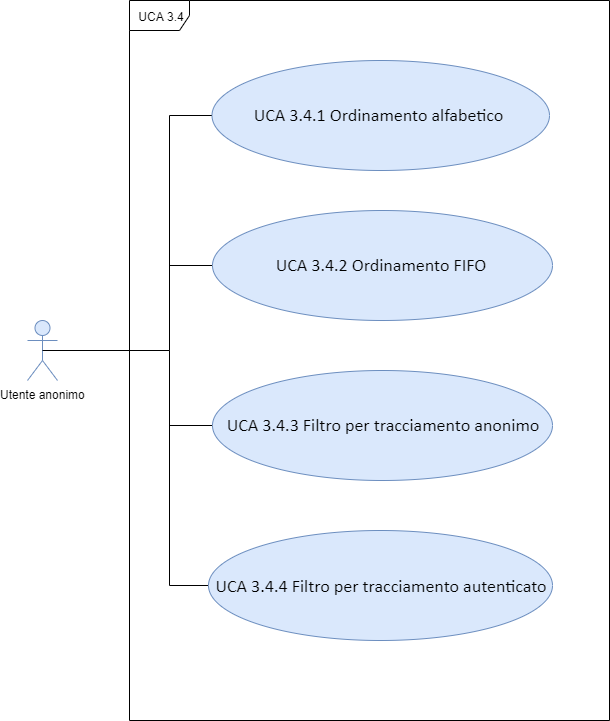

The diagram above was exported from draw.io. Its source (the exported page's mxGraphModel, read from the mxfile embedded in the PNG):
<mxGraphModel dx="1024" dy="592" grid="1" gridSize="10" guides="1" tooltips="1" connect="1" arrows="1" fold="1" page="1" pageScale="1" pageWidth="827" pageHeight="1169" math="0" shadow="0">
  <root>
    <mxCell id="0" />
    <mxCell id="1" parent="0" />
    <mxCell id="73JDxGc7-2k8ENfe8UOL-1" value="UCA 3.4" style="shape=umlFrame;whiteSpace=wrap;html=1;" parent="1" vertex="1">
      <mxGeometry x="160" y="140" width="480" height="720" as="geometry" />
    </mxCell>
    <mxCell id="IfokStvfFLA6zzizyH0M-2" value="Utente anonimo" style="shape=umlActor;verticalLabelPosition=bottom;labelBackgroundColor=#ffffff;verticalAlign=top;html=1;outlineConnect=0;fillColor=#dae8fc;strokeColor=#6c8ebf;" parent="1" vertex="1">
      <mxGeometry x="58" y="460" width="30" height="60" as="geometry" />
    </mxCell>
    <mxCell id="bS6Sz3Yy1-kcLk5JhMED-3" style="edgeStyle=orthogonalEdgeStyle;rounded=0;orthogonalLoop=1;jettySize=auto;html=1;exitX=0;exitY=0.5;exitDx=0;exitDy=0;entryX=0.5;entryY=0.5;entryDx=0;entryDy=0;entryPerimeter=0;endArrow=none;endFill=0;" edge="1" parent="1" source="IfokStvfFLA6zzizyH0M-8" target="IfokStvfFLA6zzizyH0M-2">
      <mxGeometry relative="1" as="geometry">
        <Array as="points">
          <mxPoint x="200" y="255" />
          <mxPoint x="200" y="490" />
        </Array>
      </mxGeometry>
    </mxCell>
    <mxCell id="IfokStvfFLA6zzizyH0M-8" value="&lt;span style=&quot;font-family: &amp;#34;calibri&amp;#34; , sans-serif ; font-size: 18px ; white-space: normal&quot;&gt;UCA 3.4.1 Ordinamento alfabetico&amp;nbsp;&lt;/span&gt;" style="ellipse;whiteSpace=wrap;html=1;fillColor=#dae8fc;strokeColor=#6c8ebf;" parent="1" vertex="1">
      <mxGeometry x="242.5" y="200" width="337.5" height="110" as="geometry" />
    </mxCell>
    <mxCell id="bS6Sz3Yy1-kcLk5JhMED-4" style="edgeStyle=orthogonalEdgeStyle;rounded=0;orthogonalLoop=1;jettySize=auto;html=1;exitX=0;exitY=0.5;exitDx=0;exitDy=0;endArrow=none;endFill=0;" edge="1" parent="1" source="IfokStvfFLA6zzizyH0M-9">
      <mxGeometry relative="1" as="geometry">
        <mxPoint x="200" y="405" as="targetPoint" />
      </mxGeometry>
    </mxCell>
    <mxCell id="IfokStvfFLA6zzizyH0M-9" value="&lt;span style=&quot;line-height: 107% ; font-family: &amp;#34;calibri&amp;#34; , sans-serif&quot;&gt;&lt;font style=&quot;font-size: 18px&quot;&gt;UCA 3.4.2 Ordinamento FIFO&amp;nbsp;&lt;/font&gt;&lt;/span&gt;" style="ellipse;whiteSpace=wrap;html=1;fillColor=#dae8fc;strokeColor=#6c8ebf;" parent="1" vertex="1">
      <mxGeometry x="243" y="350" width="340" height="110" as="geometry" />
    </mxCell>
    <mxCell id="bS6Sz3Yy1-kcLk5JhMED-6" style="edgeStyle=orthogonalEdgeStyle;rounded=0;orthogonalLoop=1;jettySize=auto;html=1;exitX=0;exitY=0.5;exitDx=0;exitDy=0;endArrow=none;endFill=0;" edge="1" parent="1" source="IfokStvfFLA6zzizyH0M-10">
      <mxGeometry relative="1" as="geometry">
        <mxPoint x="200" y="560" as="targetPoint" />
      </mxGeometry>
    </mxCell>
    <mxCell id="IfokStvfFLA6zzizyH0M-10" value="&lt;span style=&quot;line-height: 107% ; font-family: &amp;#34;calibri&amp;#34; , sans-serif&quot;&gt;&lt;font style=&quot;font-size: 18px&quot;&gt;UCA 3.4.4&amp;nbsp;&lt;span style=&quot;line-height: 107% ; font-family: &amp;#34;calibri&amp;#34; , sans-serif&quot;&gt;Filtro per tracciamento autenticato&lt;/span&gt;&lt;/font&gt;&lt;br&gt;&lt;/span&gt;" style="ellipse;whiteSpace=wrap;html=1;fillColor=#dae8fc;strokeColor=#6c8ebf;" parent="1" vertex="1">
      <mxGeometry x="239" y="670" width="344" height="110" as="geometry" />
    </mxCell>
    <mxCell id="bS6Sz3Yy1-kcLk5JhMED-5" style="edgeStyle=orthogonalEdgeStyle;rounded=0;orthogonalLoop=1;jettySize=auto;html=1;exitX=0;exitY=0.5;exitDx=0;exitDy=0;endArrow=none;endFill=0;" edge="1" parent="1" source="IfokStvfFLA6zzizyH0M-11">
      <mxGeometry relative="1" as="geometry">
        <mxPoint x="200" y="490" as="targetPoint" />
      </mxGeometry>
    </mxCell>
    <mxCell id="IfokStvfFLA6zzizyH0M-11" value="&lt;span style=&quot;line-height: 107% ; font-family: &amp;#34;calibri&amp;#34; , sans-serif&quot;&gt;&lt;font style=&quot;font-size: 18px&quot;&gt;UCA 3.4.3 Filtro per tracciamento anonimo&lt;/font&gt;&lt;/span&gt;" style="ellipse;whiteSpace=wrap;html=1;fillColor=#dae8fc;strokeColor=#6c8ebf;" parent="1" vertex="1">
      <mxGeometry x="243" y="510" width="340" height="110" as="geometry" />
    </mxCell>
  </root>
</mxGraphModel>